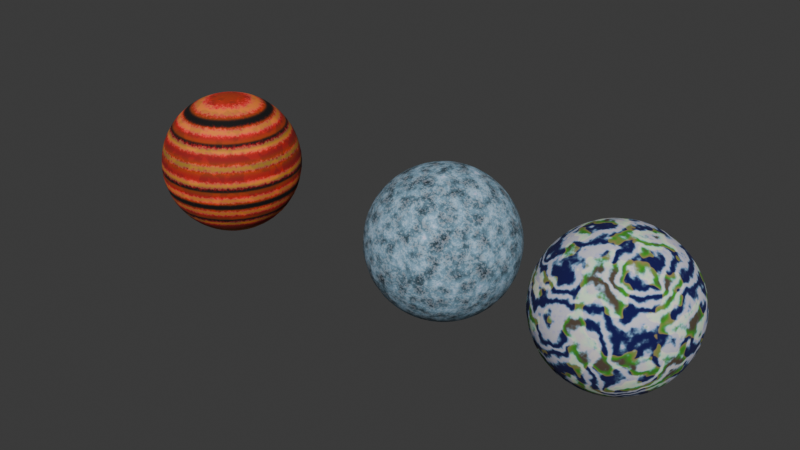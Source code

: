 # Source: planet.blend  (saved by Blender 5.2.44; exported with 4.5.12 LTS)
import bpy
from mathutils import Matrix  # noqa: F401  (used for matrix-valued properties, if any)

bpy.ops.wm.read_factory_settings(use_empty=True)
scene = bpy.context.scene
scene.name = 'Scene'

# ---- collections
col_collection = bpy.data.collections.new('Collection'); scene.collection.children.link(col_collection)

# ---- images (referenced by path relative to the original .blend; pixels are not part of the script)
import os
ASSET_DIR = os.environ.get("B2B_ASSET_DIR", "")  # directory of the original .blend (textures are referenced by path, not embedded)
HERE = os.path.dirname(os.path.abspath(__file__))  # packed textures are extracted next to this script under _unpacked/

def load_image(name, relpath, width, height, colorspace="sRGB"):
    """Load a texture the original file referenced (path relative to the .blend, or extracted next to this script)."""
    p = next((c for c in (os.path.join(HERE, relpath), os.path.join(ASSET_DIR, relpath)) if relpath and os.path.exists(c)), "")
    if p:
        img = bpy.data.images.load(p, check_existing=True)
        img.name = name
    else:  # same state as the original file: an image datablock whose file is absent (Cycles renders it pink)
        img = bpy.data.images.new(name, width, height)
        img.source = "FILE"
        img.filepath = "//" + (relpath or name)
    img.colorspace_settings.name = colorspace
    return img
img_planet1 = load_image('Planet1', '_unpacked/Planet1.0d300ad7.png', 1024, 1024, 'sRGB')
img_planet2 = load_image('planet2', '_unpacked/planet2.81a70db2.png', 1024, 1024, 'sRGB')
img_planet3 = load_image('planet3', '_unpacked/planet3.04ac875f.png', 1024, 1024, 'sRGB')

# ---- materials (node trees are filled in below, after node groups)
mat_earth = bpy.data.materials.new('Earth')
mat_banded = bpy.data.materials.new('banded')
mat_wave = bpy.data.materials.new('wave')

# ---- material node trees
mat_earth.use_nodes = True; mat_earth.node_tree.nodes.clear()
_N = mat_earth.node_tree.nodes; _L = mat_earth.node_tree.links
n0 = _N.new('ShaderNodeBsdfPrincipled'); n0.name = 'Principled BSDF'; n0.location = (152, 100)
n0.inputs[2].default_value = 1.0
n0.inputs[10].default_value = 0.005
n1 = _N.new('ShaderNodeOutputMaterial'); n1.name = 'Material Output'; n1.location = (552, 100)
n2 = _N.new('ShaderNodeTexWave'); n2.name = 'Wave Texture'; n2.location = (-676, 255)
n2.width = 160
n2.bands_direction = 'Z'
n2.inputs[1].default_value = 2.5
n2.inputs[2].default_value = 28.6
n2.inputs[3].default_value = 6.5
n3 = _N.new('ShaderNodeTexCoord'); n3.name = 'Texture Coordinate'; n3.location = (-932, 157)
n4 = _N.new('ShaderNodeMix'); n4.name = 'Mix'; n4.location = (-115, 98)
n4.data_type = 'RGBA'
n4.clamp_factor = False
n4.inputs[0].default_value = 0.3019
n5 = _N.new('ShaderNodeTexNoise'); n5.name = 'Noise Texture'; n5.location = (-572, -159)
n5.width = 160
n5.inputs[2].default_value = 6.4
n6 = _N.new('ShaderNodeValToRGB'); n6.name = 'Color Ramp'; n6.location = (-367, -186)
while len(n6.color_ramp.elements) > 1: n6.color_ramp.elements.remove(n6.color_ramp.elements[-1])
n6.color_ramp.elements[0].position = 0.393; n6.color_ramp.elements[0].color = (0.2869, 0.2059, 0.1343, 1.0)
_e = n6.color_ramp.elements.new(0.4434); _e.color = (0.1122, 1.0, 0.03393, 1.0)
_e = n6.color_ramp.elements.new(0.4877); _e.color = (1.0, 0.7687, 0.2758, 1.0)
_e = n6.color_ramp.elements.new(0.4918); _e.color = (0.004961, 0.006269, 0.2716, 1.0)
n7 = _N.new('ShaderNodeVectorRotate'); n7.name = 'Vector Rotate'; n7.location = (-752, -135)
n7.inputs[2].default_value = (1.0, 1.0, 0.0)
n7.inputs[3].default_value = 3.189
n8 = _N.new('ShaderNodeValToRGB'); n8.name = 'Color Ramp.001'; n8.location = (-425, 156)
n8.color_ramp.interpolation = 'B_SPLINE'
while len(n8.color_ramp.elements) > 1: n8.color_ramp.elements.remove(n8.color_ramp.elements[-1])
n8.color_ramp.elements[0].position = 0.0; n8.color_ramp.elements[0].color = (0.9959, 1.0, 0.9298, 1.0)
_e = n8.color_ramp.elements.new(0.2593); _e.color = (0.7591, 0.6975, 1.0, 1.0)
_e = n8.color_ramp.elements.new(0.3066); _e.color = (0.4022, 0.7544, 1.0, 1.0)
_e = n8.color_ramp.elements.new(0.6132); _e.color = (0.0, 0.0, 0.0, 1.0)
n9 = _N.new('ShaderNodeTexImage'); n9.name = 'Image Texture'; n9.location = (-105, -239)
n9.image = img_planet1
_L.new(n0.outputs[0], n1.inputs[0])
_L.new(n3.outputs[0], n2.inputs[0])
_L.new(n8.outputs[0], n4.inputs[6])
_L.new(n5.outputs[1], n6.inputs[0])
_L.new(n6.outputs[0], n4.inputs[7])
_L.new(n7.outputs[0], n5.inputs[0])
_L.new(n3.outputs[0], n7.inputs[0])
_L.new(n2.outputs[0], n8.inputs[0])
_L.new(n9.outputs[0], n0.inputs[0])
n1.is_active_output = True
mat_banded.use_nodes = True; mat_banded.node_tree.nodes.clear()
_N = mat_banded.node_tree.nodes; _L = mat_banded.node_tree.links
n0 = _N.new('ShaderNodeBsdfPrincipled'); n0.name = 'Principled BSDF'; n0.location = (152, 100)
n0.inputs[2].default_value = 0.9511
n0.inputs[10].default_value = 0.005
n1 = _N.new('ShaderNodeOutputMaterial'); n1.name = 'Material Output'; n1.location = (552, 100)
n2 = _N.new('ShaderNodeTexWave'); n2.name = 'Wave Texture'; n2.location = (-676, 255)
n2.width = 160
n2.bands_direction = 'Z'
n2.inputs[1].default_value = 2.5
n2.inputs[2].default_value = 28.6
n2.inputs[3].default_value = 6.5
n2.inputs[5].default_value = 0.8948
n3 = _N.new('ShaderNodeTexCoord'); n3.name = 'Texture Coordinate'; n3.location = (-932, 157)
n4 = _N.new('ShaderNodeMix'); n4.name = 'Mix'; n4.location = (-115, 98)
n4.data_type = 'RGBA'
n4.clamp_factor = False
n4.inputs[0].default_value = 0.7736
n5 = _N.new('ShaderNodeTexNoise'); n5.name = 'Noise Texture'; n5.location = (-752, -142)
n5.width = 160
n5.inputs[2].default_value = 12.4
n5.inputs[3].default_value = 2.6
n5.inputs[4].default_value = 0.6133
n6 = _N.new('ShaderNodeVectorRotate'); n6.name = 'Vector Rotate'; n6.location = (-939, -144)
n6.inputs[2].default_value = (1.0, 1.0, 0.0)
n6.inputs[3].default_value = 3.189
n7 = _N.new('ShaderNodeValToRGB'); n7.name = 'Color Ramp.001'; n7.location = (-425, 156)
n7.color_ramp.interpolation = 'B_SPLINE'
while len(n7.color_ramp.elements) > 1: n7.color_ramp.elements.remove(n7.color_ramp.elements[-1])
n7.color_ramp.elements[0].position = 0.0; n7.color_ramp.elements[0].color = (0.9959, 1.0, 0.9298, 1.0)
_e = n7.color_ramp.elements.new(0.2593); _e.color = (0.7591, 0.6975, 1.0, 1.0)
_e = n7.color_ramp.elements.new(0.3066); _e.color = (0.4022, 0.7544, 1.0, 1.0)
_e = n7.color_ramp.elements.new(0.6132); _e.color = (0.0, 0.0, 0.0, 1.0)
n8 = _N.new('ShaderNodeTexImage'); n8.name = 'Image Texture'; n8.location = (-172, -229)
n8.image = img_planet2
n9 = _N.new('ShaderNodeValToRGB'); n9.name = 'Color Ramp.002'; n9.location = (-474, -154)
n9.color_ramp.interpolation = 'B_SPLINE'
while len(n9.color_ramp.elements) > 1: n9.color_ramp.elements.remove(n9.color_ramp.elements[-1])
n9.color_ramp.elements[0].position = 0.0; n9.color_ramp.elements[0].color = (0.9959, 1.0, 0.9298, 1.0)
_e = n9.color_ramp.elements.new(0.2593); _e.color = (0.7591, 0.6975, 1.0, 1.0)
_e = n9.color_ramp.elements.new(0.3066); _e.color = (0.4022, 0.7544, 1.0, 1.0)
_e = n9.color_ramp.elements.new(0.6132); _e.color = (0.0, 0.0, 0.0, 1.0)
_L.new(n0.outputs[0], n1.inputs[0])
_L.new(n3.outputs[0], n2.inputs[0])
_L.new(n7.outputs[0], n4.inputs[6])
_L.new(n6.outputs[0], n5.inputs[0])
_L.new(n3.outputs[0], n6.inputs[0])
_L.new(n2.outputs[0], n7.inputs[0])
_L.new(n5.outputs[0], n9.inputs[0])
_L.new(n9.outputs[0], n4.inputs[7])
_L.new(n8.outputs[0], n0.inputs[0])
n1.is_active_output = True
mat_wave.use_nodes = True; mat_wave.node_tree.nodes.clear()
_N = mat_wave.node_tree.nodes; _L = mat_wave.node_tree.links
n0 = _N.new('ShaderNodeBsdfPrincipled'); n0.name = 'Principled BSDF'; n0.location = (134, 100)
n0.inputs[2].default_value = 0.8723
n0.inputs[10].default_value = 0.005
n1 = _N.new('ShaderNodeOutputMaterial'); n1.name = 'Material Output'; n1.location = (552, 100)
n2 = _N.new('ShaderNodeTexWave'); n2.name = 'Wave Texture'; n2.location = (-676, 255)
n2.width = 160
n2.bands_direction = 'Z'
n2.inputs[1].default_value = 2.5
n2.inputs[3].default_value = 6.5
n2.inputs[5].default_value = 0.0
n3 = _N.new('ShaderNodeTexCoord'); n3.name = 'Texture Coordinate'; n3.location = (-932, 157)
n4 = _N.new('ShaderNodeMix'); n4.name = 'Mix'; n4.location = (-115, 98)
n4.data_type = 'RGBA'
n4.inputs[0].default_value = 0.5434
n5 = _N.new('ShaderNodeValToRGB'); n5.name = 'Color Ramp.001'; n5.location = (-425, 156)
n5.color_ramp.interpolation = 'B_SPLINE'
while len(n5.color_ramp.elements) > 1: n5.color_ramp.elements.remove(n5.color_ramp.elements[-1])
n5.color_ramp.elements[0].position = 0.0; n5.color_ramp.elements[0].color = (0.0, 0.0, 0.0, 1.0)
_e = n5.color_ramp.elements.new(0.1523); _e.color = (0.001082, 0.0005508, 0.0005124, 1.0)
_e = n5.color_ramp.elements.new(0.3066); _e.color = (1.0, 0.1857, 0.0, 1.0)
_e = n5.color_ramp.elements.new(1.0); _e.color = (1.0, 0.0, 0.03245, 1.0)
n6 = _N.new('ShaderNodeTexImage'); n6.name = 'Image Texture'; n6.location = (88, -491)
n6.image = img_planet3
n7 = _N.new('ShaderNodeValToRGB'); n7.name = 'Color Ramp.002'; n7.location = (-505, -158)
n7.color_ramp.interpolation = 'B_SPLINE'
while len(n7.color_ramp.elements) > 1: n7.color_ramp.elements.remove(n7.color_ramp.elements[-1])
n7.color_ramp.elements[0].position = 0.0; n7.color_ramp.elements[0].color = (1.0, 0.6231, 0.01193, 1.0)
_e = n7.color_ramp.elements.new(0.2593); _e.color = (1.0, 0.07777, 0.2224, 1.0)
_e = n7.color_ramp.elements.new(0.3066); _e.color = (1.0, 0.001519, 0.0, 1.0)
_e = n7.color_ramp.elements.new(0.6132); _e.color = (0.0, 0.0, 0.0, 1.0)
n8 = _N.new('ShaderNodeTexWave'); n8.name = 'Wave Texture.001'; n8.location = (-734, -129)
n8.width = 160
n8.bands_direction = 'Z'
n8.inputs[1].default_value = 3.1
n8.inputs[2].default_value = 2.4
n8.inputs[3].default_value = 6.5
n8.inputs[4].default_value = 17.2
n8.inputs[5].default_value = 0.7751
n8.inputs[6].default_value = 4.9
n9 = _N.new('ShaderNodeTexWave'); n9.name = 'Wave Texture.002'; n9.location = (-881, -491)
n9.width = 160
n9.bands_direction = 'Z'
n9.inputs[1].default_value = 1.75
n9.inputs[2].default_value = 8.4
n9.inputs[3].default_value = 4.2
n9.inputs[4].default_value = 3.5
n9.inputs[6].default_value = 0.48
n10 = _N.new('ShaderNodeValToRGB'); n10.name = 'Color Ramp'; n10.location = (-531, -450)
n10.color_ramp.interpolation = 'EASE'
while len(n10.color_ramp.elements) > 1: n10.color_ramp.elements.remove(n10.color_ramp.elements[-1])
n10.color_ramp.elements[0].position = 0.4815; n10.color_ramp.elements[0].color = (0.0, 0.0, 0.0, 1.0)
_e = n10.color_ramp.elements.new(0.9177); _e.color = (1.0, 0.2402, 0.04939, 1.0)
n11 = _N.new('ShaderNodeMix'); n11.name = 'Mix.001'; n11.location = (-97, -324)
n11.data_type = 'RGBA'
n11.blend_type = 'MULTIPLY'
n11.inputs[0].default_value = 0.2943
_L.new(n0.outputs[0], n1.inputs[0])
_L.new(n3.outputs[0], n2.inputs[0])
_L.new(n5.outputs[0], n4.inputs[6])
_L.new(n2.outputs[0], n5.inputs[0])
_L.new(n7.outputs[0], n4.inputs[7])
_L.new(n8.outputs[0], n7.inputs[0])
_L.new(n3.outputs[0], n8.inputs[0])
_L.new(n9.outputs[0], n10.inputs[0])
_L.new(n4.outputs[2], n11.inputs[6])
_L.new(n10.outputs[0], n11.inputs[7])
_L.new(n3.outputs[0], n9.inputs[0])
_L.new(n6.outputs[0], n0.inputs[0])
n1.is_active_output = True

# ---- world
world_world = bpy.data.worlds.new('World'); scene.world = world_world
world_world.use_nodes = True; world_world.node_tree.nodes.clear()
_N = world_world.node_tree.nodes; _L = world_world.node_tree.links
n0 = _N.new('ShaderNodeOutputWorld'); n0.name = 'World Output'; n0.location = (300, 300)
n1 = _N.new('ShaderNodeBackground'); n1.name = 'Background'; n1.location = (10, 300)
n1.inputs[0].default_value = (0.05088, 0.05088, 0.05088, 1.0)
_L.new(n1.outputs[0], n0.inputs[0])
n0.is_active_output = True
world_world.color = (0.05088, 0.05088, 0.05088)
world_world.sun_shadow_jitter_overblur = 0.0

# ---- meshes
me_sphere = bpy.data.meshes.new('Sphere')
me_sphere.from_pydata([(-1.604e-08, 2.386e-08, -0.9924), (0.0, 0.4339, 0.901), (0.0, 0.7818, 0.6235), (0.0, 0.9749, 0.2225), (0.0, 0.9749, -0.2225), (0.0, 0.7818, -0.6235), (0.0, 0.4339, -0.901), (8.585e-09, -8.963e-09, 0.9924), (0.3068, 0.3068, 0.901), (0.5528, 0.5528, 0.6235), (0.6894, 0.6894, 0.2225), (0.6894, 0.6894, -0.2225), (0.5528, 0.5528, -0.6235), (0.3068, 0.3068, -0.901), (0.4339, 0.0, 0.901), (0.7818, 0.0, 0.6235), (0.9749, 0.0, 0.2225), (0.9749, 0.0, -0.2225), (0.7818, 0.0, -0.6235), (0.4339, 0.0, -0.901), (0.3068, -0.3068, 0.901), (0.5528, -0.5528, 0.6235), (0.6894, -0.6894, 0.2225), (0.6894, -0.6894, -0.2225), (0.5528, -0.5528, -0.6235), (0.3068, -0.3068, -0.901), (0.0, -0.4339, 0.901), (0.0, -0.7818, 0.6235), (0.0, -0.9749, 0.2225), (0.0, -0.9749, -0.2225), (0.0, -0.7818, -0.6235), (0.0, -0.4339, -0.901), (-0.3068, -0.3068, 0.901), (-0.5528, -0.5528, 0.6235), (-0.6894, -0.6894, 0.2225), (-0.6894, -0.6894, -0.2225), (-0.5528, -0.5528, -0.6235), (-0.3068, -0.3068, -0.901), (-0.4339, 0.0, 0.901), (-0.7818, 0.0, 0.6235), (-0.9749, 0.0, 0.2225), (-0.9749, 0.0, -0.2225), (-0.7818, 0.0, -0.6235), (-0.4339, 0.0, -0.901), (-0.3068, 0.3068, 0.901), (-0.5528, 0.5528, 0.6235), (-0.6894, 0.6894, 0.2225), (-0.6894, 0.6894, -0.2225), (-0.5528, 0.5528, -0.6235), (-0.3068, 0.3068, -0.901)], [], [(6, 5, 12, 13), (4, 3, 10, 11), (2, 1, 8, 9), (5, 4, 11, 12), (3, 2, 9, 10), (10, 9, 15, 16), (13, 12, 18, 19), (11, 10, 16, 17), (9, 8, 14, 15), (12, 11, 17, 18), (19, 18, 24, 25), (17, 16, 22, 23), (15, 14, 20, 21), (18, 17, 23, 24), (16, 15, 21, 22), (25, 24, 30, 31), (23, 22, 28, 29), (21, 20, 26, 27), (24, 23, 29, 30), (22, 21, 27, 28), (27, 26, 32, 33), (19, 25, 31, 0), (30, 29, 35, 36), (28, 27, 33, 34), (13, 19, 0, 6), (31, 30, 36, 37), (29, 28, 34, 35), (0, 31, 37, 43), (36, 35, 41, 42), (34, 33, 39, 40), (6, 0, 43, 49), (37, 36, 42, 43), (35, 34, 40, 41), (33, 32, 38, 39), (42, 41, 47, 48), (40, 39, 45, 46), (44, 38, 32, 7), (43, 42, 48, 49), (41, 40, 46, 47), (39, 38, 44, 45), (1, 44, 7, 8), (7, 32, 26, 20), (49, 48, 5, 6), (47, 46, 3, 4), (45, 44, 1, 2), (8, 7, 20, 14), (48, 47, 4, 5), (46, 45, 2, 3)])
me_sphere.polygons.foreach_set('use_smooth', [True] * 48)
_uv = me_sphere.uv_layers.new(name='UVMap')
_uv.uv.foreach_set('vector', [0.1571, 0.02277, 0.269, 0.006576, 0.238, 0.1014, 0.1613, 0.07816, 0.3691, 0.03797, 0.4462, 0.1055, 0.3578, 0.1963, 0.3031, 0.1432, 0.4901, 0.1976, 0.5001, 0.295, 0.4388, 0.3306, 0.4017, 0.2596, 0.269, 0.006576, 0.3691, 0.03797, 0.3031, 0.1432, 0.238, 0.1014, 0.4462, 0.1055, 0.4901, 0.1976, 0.4017, 0.2596, 0.3578, 0.1963, 0.3578, 0.1963, 0.4017, 0.2596, 0.3238, 0.3339, 0.274, 0.2814, 0.1613, 0.07816, 0.238, 0.1014, 0.1779, 0.1796, 0.129, 0.128, 0.3031, 0.1432, 0.3578, 0.1963, 0.274, 0.2814, 0.2257, 0.2295, 0.4017, 0.2596, 0.4388, 0.3306, 0.3729, 0.39, 0.3238, 0.3339, 0.238, 0.1014, 0.3031, 0.1432, 0.2257, 0.2295, 0.1779, 0.1796, 0.129, 0.128, 0.1779, 0.1796, 0.09642, 0.2359, 0.07864, 0.1594, 0.2257, 0.2295, 0.274, 0.2814, 0.1846, 0.3618, 0.1343, 0.3032, 0.3238, 0.3339, 0.3729, 0.39, 0.3111, 0.4457, 0.2458, 0.4072, 0.1779, 0.1796, 0.2257, 0.2295, 0.1343, 0.3032, 0.09642, 0.2359, 0.274, 0.2814, 0.3238, 0.3339, 0.2458, 0.4072, 0.1846, 0.3618, 0.07864, 0.1594, 0.09642, 0.2359, 0.0001005, 0.2707, 0.01869, 0.1548, 0.1343, 0.3032, 0.1846, 0.3618, 0.09556, 0.4455, 0.03064, 0.3713, 0.2458, 0.4072, 0.3111, 0.4457, 0.2762, 0.5064, 0.182, 0.493, 0.09642, 0.2359, 0.1343, 0.3032, 0.03064, 0.3713, 0.0001005, 0.2707, 0.1846, 0.3618, 0.2458, 0.4072, 0.182, 0.493, 0.09556, 0.4455, 0.9999, 0.2317, 0.9824, 0.3488, 0.9228, 0.3445, 0.9036, 0.268, 0.129, 0.128, 0.07864, 0.1594, 0.01869, 0.1548, 0.07879, 0.07807, 0.8151, 0.01188, 0.9017, 0.05463, 0.8154, 0.1444, 0.7534, 0.09556, 0.9682, 0.1299, 0.9999, 0.2317, 0.9036, 0.268, 0.8661, 0.2013, 0.1613, 0.07816, 0.129, 0.128, 0.07879, 0.07807, 0.1571, 0.02277, 0.7246, 0.0001005, 0.8151, 0.01188, 0.7534, 0.09556, 0.6867, 0.05481, 0.9017, 0.05463, 0.9682, 0.1299, 0.8661, 0.2013, 0.8154, 0.1444, 0.07879, 0.07807, 0.01869, 0.1548, 0.0001005, 0.08551, 0.02659, 0.02341, 0.7534, 0.09556, 0.8154, 0.1444, 0.7263, 0.2222, 0.6776, 0.1717, 0.8661, 0.2013, 0.9036, 0.268, 0.8229, 0.3246, 0.7746, 0.2742, 0.1571, 0.02277, 0.07879, 0.07807, 0.02659, 0.02341, 0.08979, 0.0001005, 0.6867, 0.05481, 0.7534, 0.09556, 0.6776, 0.1717, 0.6231, 0.1143, 0.8154, 0.1444, 0.8661, 0.2013, 0.7746, 0.2742, 0.7263, 0.2222, 0.9036, 0.268, 0.9228, 0.3445, 0.871, 0.3748, 0.8229, 0.3246, 0.6776, 0.1717, 0.7263, 0.2222, 0.6426, 0.3083, 0.5979, 0.2444, 0.7746, 0.2742, 0.8229, 0.3246, 0.7635, 0.402, 0.6971, 0.3631, 0.8389, 0.4234, 0.871, 0.3748, 0.9228, 0.3445, 0.9208, 0.4259, 0.6231, 0.1143, 0.6776, 0.1717, 0.5979, 0.2444, 0.5629, 0.1766, 0.7263, 0.2222, 0.7746, 0.2742, 0.6971, 0.3631, 0.6426, 0.3083, 0.8229, 0.3246, 0.871, 0.3748, 0.8389, 0.4234, 0.7635, 0.402, 0.8415, 0.4832, 0.8389, 0.4234, 0.9208, 0.4259, 0.91, 0.5044, 0.9208, 0.4259, 0.9228, 0.3445, 0.9824, 0.3488, 0.9999, 0.4186, 0.5629, 0.1766, 0.5979, 0.2444, 0.51, 0.306, 0.5003, 0.2101, 0.6426, 0.3083, 0.6971, 0.3631, 0.6291, 0.4623, 0.5531, 0.3965, 0.7635, 0.402, 0.8389, 0.4234, 0.8415, 0.4832, 0.7268, 0.4971, 0.91, 0.5044, 0.9208, 0.4259, 0.9999, 0.4186, 0.9732, 0.4807, 0.5979, 0.2444, 0.6426, 0.3083, 0.5531, 0.3965, 0.51, 0.306, 0.6971, 0.3631, 0.7635, 0.402, 0.7268, 0.4971, 0.6291, 0.4623])
me_sphere.materials.append(mat_earth)
me_sphere.update()
me_sphere_001 = bpy.data.meshes.new('Sphere.001')
me_sphere_001.from_pydata([(-1.604e-08, 2.386e-08, -0.9924), (0.0, 0.4339, 0.901), (0.0, 0.7818, 0.6235), (0.0, 0.9749, 0.2225), (0.0, 0.9749, -0.2225), (0.0, 0.7818, -0.6235), (0.0, 0.4339, -0.901), (8.585e-09, -8.963e-09, 0.9924), (0.3068, 0.3068, 0.901), (0.5528, 0.5528, 0.6235), (0.6894, 0.6894, 0.2225), (0.6894, 0.6894, -0.2225), (0.5528, 0.5528, -0.6235), (0.3068, 0.3068, -0.901), (0.4339, 0.0, 0.901), (0.7818, 0.0, 0.6235), (0.9749, 0.0, 0.2225), (0.9749, 0.0, -0.2225), (0.7818, 0.0, -0.6235), (0.4339, 0.0, -0.901), (0.3068, -0.3068, 0.901), (0.5528, -0.5528, 0.6235), (0.6894, -0.6894, 0.2225), (0.6894, -0.6894, -0.2225), (0.5528, -0.5528, -0.6235), (0.3068, -0.3068, -0.901), (0.0, -0.4339, 0.901), (0.0, -0.7818, 0.6235), (0.0, -0.9749, 0.2225), (0.0, -0.9749, -0.2225), (0.0, -0.7818, -0.6235), (0.0, -0.4339, -0.901), (-0.3068, -0.3068, 0.901), (-0.5528, -0.5528, 0.6235), (-0.6894, -0.6894, 0.2225), (-0.6894, -0.6894, -0.2225), (-0.5528, -0.5528, -0.6235), (-0.3068, -0.3068, -0.901), (-0.4339, 0.0, 0.901), (-0.7818, 0.0, 0.6235), (-0.9749, 0.0, 0.2225), (-0.9749, 0.0, -0.2225), (-0.7818, 0.0, -0.6235), (-0.4339, 0.0, -0.901), (-0.3068, 0.3068, 0.901), (-0.5528, 0.5528, 0.6235), (-0.6894, 0.6894, 0.2225), (-0.6894, 0.6894, -0.2225), (-0.5528, 0.5528, -0.6235), (-0.3068, 0.3068, -0.901)], [], [(6, 5, 12, 13), (4, 3, 10, 11), (2, 1, 8, 9), (5, 4, 11, 12), (3, 2, 9, 10), (10, 9, 15, 16), (13, 12, 18, 19), (11, 10, 16, 17), (9, 8, 14, 15), (12, 11, 17, 18), (19, 18, 24, 25), (17, 16, 22, 23), (15, 14, 20, 21), (18, 17, 23, 24), (16, 15, 21, 22), (25, 24, 30, 31), (23, 22, 28, 29), (21, 20, 26, 27), (24, 23, 29, 30), (22, 21, 27, 28), (27, 26, 32, 33), (19, 25, 31, 0), (30, 29, 35, 36), (28, 27, 33, 34), (13, 19, 0, 6), (31, 30, 36, 37), (29, 28, 34, 35), (0, 31, 37, 43), (36, 35, 41, 42), (34, 33, 39, 40), (6, 0, 43, 49), (37, 36, 42, 43), (35, 34, 40, 41), (33, 32, 38, 39), (42, 41, 47, 48), (40, 39, 45, 46), (44, 38, 32, 7), (43, 42, 48, 49), (41, 40, 46, 47), (39, 38, 44, 45), (1, 44, 7, 8), (7, 32, 26, 20), (49, 48, 5, 6), (47, 46, 3, 4), (45, 44, 1, 2), (8, 7, 20, 14), (48, 47, 4, 5), (46, 45, 2, 3)])
me_sphere_001.polygons.foreach_set('use_smooth', [True] * 48)
_uv = me_sphere_001.uv_layers.new(name='UVMap')
_uv.uv.foreach_set('vector', [0.1571, 0.02277, 0.269, 0.006576, 0.238, 0.1014, 0.1613, 0.07816, 0.3691, 0.03797, 0.4462, 0.1055, 0.3578, 0.1963, 0.3031, 0.1432, 0.4901, 0.1976, 0.5001, 0.295, 0.4388, 0.3306, 0.4017, 0.2596, 0.269, 0.006576, 0.3691, 0.03797, 0.3031, 0.1432, 0.238, 0.1014, 0.4462, 0.1055, 0.4901, 0.1976, 0.4017, 0.2596, 0.3578, 0.1963, 0.3578, 0.1963, 0.4017, 0.2596, 0.3238, 0.3339, 0.274, 0.2814, 0.1613, 0.07816, 0.238, 0.1014, 0.1779, 0.1796, 0.129, 0.128, 0.3031, 0.1432, 0.3578, 0.1963, 0.274, 0.2814, 0.2257, 0.2295, 0.4017, 0.2596, 0.4388, 0.3306, 0.3729, 0.39, 0.3238, 0.3339, 0.238, 0.1014, 0.3031, 0.1432, 0.2257, 0.2295, 0.1779, 0.1796, 0.129, 0.128, 0.1779, 0.1796, 0.09642, 0.2359, 0.07864, 0.1594, 0.2257, 0.2295, 0.274, 0.2814, 0.1846, 0.3618, 0.1343, 0.3032, 0.3238, 0.3339, 0.3729, 0.39, 0.3111, 0.4457, 0.2458, 0.4072, 0.1779, 0.1796, 0.2257, 0.2295, 0.1343, 0.3032, 0.09642, 0.2359, 0.274, 0.2814, 0.3238, 0.3339, 0.2458, 0.4072, 0.1846, 0.3618, 0.07864, 0.1594, 0.09642, 0.2359, 0.0001005, 0.2707, 0.01869, 0.1548, 0.1343, 0.3032, 0.1846, 0.3618, 0.09556, 0.4455, 0.03064, 0.3713, 0.2458, 0.4072, 0.3111, 0.4457, 0.2762, 0.5064, 0.182, 0.493, 0.09642, 0.2359, 0.1343, 0.3032, 0.03064, 0.3713, 0.0001005, 0.2707, 0.1846, 0.3618, 0.2458, 0.4072, 0.182, 0.493, 0.09556, 0.4455, 0.9999, 0.2317, 0.9824, 0.3488, 0.9228, 0.3445, 0.9036, 0.268, 0.129, 0.128, 0.07864, 0.1594, 0.01869, 0.1548, 0.07879, 0.07807, 0.8151, 0.01188, 0.9017, 0.05463, 0.8154, 0.1444, 0.7534, 0.09556, 0.9682, 0.1299, 0.9999, 0.2317, 0.9036, 0.268, 0.8661, 0.2013, 0.1613, 0.07816, 0.129, 0.128, 0.07879, 0.07807, 0.1571, 0.02277, 0.7246, 0.0001005, 0.8151, 0.01188, 0.7534, 0.09556, 0.6867, 0.05481, 0.9017, 0.05463, 0.9682, 0.1299, 0.8661, 0.2013, 0.8154, 0.1444, 0.07879, 0.07807, 0.01869, 0.1548, 0.0001005, 0.08551, 0.02659, 0.02341, 0.7534, 0.09556, 0.8154, 0.1444, 0.7263, 0.2222, 0.6776, 0.1717, 0.8661, 0.2013, 0.9036, 0.268, 0.8229, 0.3246, 0.7746, 0.2742, 0.1571, 0.02277, 0.07879, 0.07807, 0.02659, 0.02341, 0.08979, 0.0001005, 0.6867, 0.05481, 0.7534, 0.09556, 0.6776, 0.1717, 0.6231, 0.1143, 0.8154, 0.1444, 0.8661, 0.2013, 0.7746, 0.2742, 0.7263, 0.2222, 0.9036, 0.268, 0.9228, 0.3445, 0.871, 0.3748, 0.8229, 0.3246, 0.6776, 0.1717, 0.7263, 0.2222, 0.6426, 0.3083, 0.5979, 0.2444, 0.7746, 0.2742, 0.8229, 0.3246, 0.7635, 0.402, 0.6971, 0.3631, 0.8389, 0.4234, 0.871, 0.3748, 0.9228, 0.3445, 0.9208, 0.4259, 0.6231, 0.1143, 0.6776, 0.1717, 0.5979, 0.2444, 0.5629, 0.1766, 0.7263, 0.2222, 0.7746, 0.2742, 0.6971, 0.3631, 0.6426, 0.3083, 0.8229, 0.3246, 0.871, 0.3748, 0.8389, 0.4234, 0.7635, 0.402, 0.8415, 0.4832, 0.8389, 0.4234, 0.9208, 0.4259, 0.91, 0.5044, 0.9208, 0.4259, 0.9228, 0.3445, 0.9824, 0.3488, 0.9999, 0.4186, 0.5629, 0.1766, 0.5979, 0.2444, 0.51, 0.306, 0.5003, 0.2101, 0.6426, 0.3083, 0.6971, 0.3631, 0.6291, 0.4623, 0.5531, 0.3965, 0.7635, 0.402, 0.8389, 0.4234, 0.8415, 0.4832, 0.7268, 0.4971, 0.91, 0.5044, 0.9208, 0.4259, 0.9999, 0.4186, 0.9732, 0.4807, 0.5979, 0.2444, 0.6426, 0.3083, 0.5531, 0.3965, 0.51, 0.306, 0.6971, 0.3631, 0.7635, 0.402, 0.7268, 0.4971, 0.6291, 0.4623])
me_sphere_001.materials.append(mat_banded)
me_sphere_001.update()
me_sphere_002 = bpy.data.meshes.new('Sphere.002')
me_sphere_002.from_pydata([(-1.604e-08, 2.386e-08, -0.9924), (0.0, 0.4339, 0.901), (0.0, 0.7818, 0.6235), (0.0, 0.9749, 0.2225), (0.0, 0.9749, -0.2225), (0.0, 0.7818, -0.6235), (0.0, 0.4339, -0.901), (8.585e-09, -8.963e-09, 0.9924), (0.3068, 0.3068, 0.901), (0.5528, 0.5528, 0.6235), (0.6894, 0.6894, 0.2225), (0.6894, 0.6894, -0.2225), (0.5528, 0.5528, -0.6235), (0.3068, 0.3068, -0.901), (0.4339, 0.0, 0.901), (0.7818, 0.0, 0.6235), (0.9749, 0.0, 0.2225), (0.9749, 0.0, -0.2225), (0.7818, 0.0, -0.6235), (0.4339, 0.0, -0.901), (0.3068, -0.3068, 0.901), (0.5528, -0.5528, 0.6235), (0.6894, -0.6894, 0.2225), (0.6894, -0.6894, -0.2225), (0.5528, -0.5528, -0.6235), (0.3068, -0.3068, -0.901), (0.0, -0.4339, 0.901), (0.0, -0.7818, 0.6235), (0.0, -0.9749, 0.2225), (0.0, -0.9749, -0.2225), (0.0, -0.7818, -0.6235), (0.0, -0.4339, -0.901), (-0.3068, -0.3068, 0.901), (-0.5528, -0.5528, 0.6235), (-0.6894, -0.6894, 0.2225), (-0.6894, -0.6894, -0.2225), (-0.5528, -0.5528, -0.6235), (-0.3068, -0.3068, -0.901), (-0.4339, 0.0, 0.901), (-0.7818, 0.0, 0.6235), (-0.9749, 0.0, 0.2225), (-0.9749, 0.0, -0.2225), (-0.7818, 0.0, -0.6235), (-0.4339, 0.0, -0.901), (-0.3068, 0.3068, 0.901), (-0.5528, 0.5528, 0.6235), (-0.6894, 0.6894, 0.2225), (-0.6894, 0.6894, -0.2225), (-0.5528, 0.5528, -0.6235), (-0.3068, 0.3068, -0.901)], [], [(6, 5, 12, 13), (4, 3, 10, 11), (2, 1, 8, 9), (5, 4, 11, 12), (3, 2, 9, 10), (10, 9, 15, 16), (13, 12, 18, 19), (11, 10, 16, 17), (9, 8, 14, 15), (12, 11, 17, 18), (19, 18, 24, 25), (17, 16, 22, 23), (15, 14, 20, 21), (18, 17, 23, 24), (16, 15, 21, 22), (25, 24, 30, 31), (23, 22, 28, 29), (21, 20, 26, 27), (24, 23, 29, 30), (22, 21, 27, 28), (27, 26, 32, 33), (19, 25, 31, 0), (30, 29, 35, 36), (28, 27, 33, 34), (13, 19, 0, 6), (31, 30, 36, 37), (29, 28, 34, 35), (0, 31, 37, 43), (36, 35, 41, 42), (34, 33, 39, 40), (6, 0, 43, 49), (37, 36, 42, 43), (35, 34, 40, 41), (33, 32, 38, 39), (42, 41, 47, 48), (40, 39, 45, 46), (44, 38, 32, 7), (43, 42, 48, 49), (41, 40, 46, 47), (39, 38, 44, 45), (1, 44, 7, 8), (7, 32, 26, 20), (49, 48, 5, 6), (47, 46, 3, 4), (45, 44, 1, 2), (8, 7, 20, 14), (48, 47, 4, 5), (46, 45, 2, 3)])
me_sphere_002.polygons.foreach_set('use_smooth', [True] * 48)
_uv = me_sphere_002.uv_layers.new(name='UVMap')
_uv.uv.foreach_set('vector', [0.1571, 0.02277, 0.269, 0.006576, 0.238, 0.1014, 0.1613, 0.07816, 0.3691, 0.03797, 0.4462, 0.1055, 0.3578, 0.1963, 0.3031, 0.1432, 0.4901, 0.1976, 0.5001, 0.295, 0.4388, 0.3306, 0.4017, 0.2596, 0.269, 0.006576, 0.3691, 0.03797, 0.3031, 0.1432, 0.238, 0.1014, 0.4462, 0.1055, 0.4901, 0.1976, 0.4017, 0.2596, 0.3578, 0.1963, 0.3578, 0.1963, 0.4017, 0.2596, 0.3238, 0.3339, 0.274, 0.2814, 0.1613, 0.07816, 0.238, 0.1014, 0.1779, 0.1796, 0.129, 0.128, 0.3031, 0.1432, 0.3578, 0.1963, 0.274, 0.2814, 0.2257, 0.2295, 0.4017, 0.2596, 0.4388, 0.3306, 0.3729, 0.39, 0.3238, 0.3339, 0.238, 0.1014, 0.3031, 0.1432, 0.2257, 0.2295, 0.1779, 0.1796, 0.129, 0.128, 0.1779, 0.1796, 0.09642, 0.2359, 0.07864, 0.1594, 0.2257, 0.2295, 0.274, 0.2814, 0.1846, 0.3618, 0.1343, 0.3032, 0.3238, 0.3339, 0.3729, 0.39, 0.3111, 0.4457, 0.2458, 0.4072, 0.1779, 0.1796, 0.2257, 0.2295, 0.1343, 0.3032, 0.09642, 0.2359, 0.274, 0.2814, 0.3238, 0.3339, 0.2458, 0.4072, 0.1846, 0.3618, 0.07864, 0.1594, 0.09642, 0.2359, 0.0001005, 0.2707, 0.01869, 0.1548, 0.1343, 0.3032, 0.1846, 0.3618, 0.09556, 0.4455, 0.03064, 0.3713, 0.2458, 0.4072, 0.3111, 0.4457, 0.2762, 0.5064, 0.182, 0.493, 0.09642, 0.2359, 0.1343, 0.3032, 0.03064, 0.3713, 0.0001005, 0.2707, 0.1846, 0.3618, 0.2458, 0.4072, 0.182, 0.493, 0.09556, 0.4455, 0.9999, 0.2317, 0.9824, 0.3488, 0.9228, 0.3445, 0.9036, 0.268, 0.129, 0.128, 0.07864, 0.1594, 0.01869, 0.1548, 0.07879, 0.07807, 0.8151, 0.01188, 0.9017, 0.05463, 0.8154, 0.1444, 0.7534, 0.09556, 0.9682, 0.1299, 0.9999, 0.2317, 0.9036, 0.268, 0.8661, 0.2013, 0.1613, 0.07816, 0.129, 0.128, 0.07879, 0.07807, 0.1571, 0.02277, 0.7246, 0.0001005, 0.8151, 0.01188, 0.7534, 0.09556, 0.6867, 0.05481, 0.9017, 0.05463, 0.9682, 0.1299, 0.8661, 0.2013, 0.8154, 0.1444, 0.07879, 0.07807, 0.01869, 0.1548, 0.0001005, 0.08551, 0.02659, 0.02341, 0.7534, 0.09556, 0.8154, 0.1444, 0.7263, 0.2222, 0.6776, 0.1717, 0.8661, 0.2013, 0.9036, 0.268, 0.8229, 0.3246, 0.7746, 0.2742, 0.1571, 0.02277, 0.07879, 0.07807, 0.02659, 0.02341, 0.08979, 0.0001005, 0.6867, 0.05481, 0.7534, 0.09556, 0.6776, 0.1717, 0.6231, 0.1143, 0.8154, 0.1444, 0.8661, 0.2013, 0.7746, 0.2742, 0.7263, 0.2222, 0.9036, 0.268, 0.9228, 0.3445, 0.871, 0.3748, 0.8229, 0.3246, 0.6776, 0.1717, 0.7263, 0.2222, 0.6426, 0.3083, 0.5979, 0.2444, 0.7746, 0.2742, 0.8229, 0.3246, 0.7635, 0.402, 0.6971, 0.3631, 0.8389, 0.4234, 0.871, 0.3748, 0.9228, 0.3445, 0.9208, 0.4259, 0.6231, 0.1143, 0.6776, 0.1717, 0.5979, 0.2444, 0.5629, 0.1766, 0.7263, 0.2222, 0.7746, 0.2742, 0.6971, 0.3631, 0.6426, 0.3083, 0.8229, 0.3246, 0.871, 0.3748, 0.8389, 0.4234, 0.7635, 0.402, 0.8415, 0.4832, 0.8389, 0.4234, 0.9208, 0.4259, 0.91, 0.5044, 0.9208, 0.4259, 0.9228, 0.3445, 0.9824, 0.3488, 0.9999, 0.4186, 0.5629, 0.1766, 0.5979, 0.2444, 0.51, 0.306, 0.5003, 0.2101, 0.6426, 0.3083, 0.6971, 0.3631, 0.6291, 0.4623, 0.5531, 0.3965, 0.7635, 0.402, 0.8389, 0.4234, 0.8415, 0.4832, 0.7268, 0.4971, 0.91, 0.5044, 0.9208, 0.4259, 0.9999, 0.4186, 0.9732, 0.4807, 0.5979, 0.2444, 0.6426, 0.3083, 0.5531, 0.3965, 0.51, 0.306, 0.6971, 0.3631, 0.7635, 0.402, 0.7268, 0.4971, 0.6291, 0.4623])
me_sphere_002.materials.append(mat_wave)
me_sphere_002.update()

# ---- objects
ob_sphere = bpy.data.objects.new('Sphere', me_sphere)
ob_sphere_001 = bpy.data.objects.new('Sphere.001', me_sphere_001)
ob_sphere_002 = bpy.data.objects.new('Sphere.002', me_sphere_002)

# ---- transforms, parenting, visibility, modifiers, constraints
ob_sphere.location = (5.724, 0.0, 0.0)
_m = ob_sphere.modifiers.new('Subdivision', 'SUBSURF')
_m.levels = 2
_m = ob_sphere.modifiers.new('Cast', 'CAST')
_m.factor = 1.0
ob_sphere_001.location = (3.497, 0.0, 0.0)
_m = ob_sphere_001.modifiers.new('Subdivision', 'SUBSURF')
_m.levels = 2
_m = ob_sphere_001.modifiers.new('Cast', 'CAST')
_m.factor = 1.0
ob_sphere_002.location = (0.0, 0.0, 0.0)
_m = ob_sphere_002.modifiers.new('Subdivision', 'SUBSURF')
_m.levels = 2
_m = ob_sphere_002.modifiers.new('Cast', 'CAST')
_m.factor = 1.0

# ---- collection membership
col_collection.objects.link(ob_sphere)
col_collection.objects.link(ob_sphere_001)
col_collection.objects.link(ob_sphere_002)

# ---- scene / render settings (as saved in the file)
scene.frame_start = 1; scene.frame_end = 250; scene.frame_set(1)
scene.render.engine = 'CYCLES'
scene.render.bake_bias = 0.0
scene.render.bake_samples = 0
scene.cycles.bake_type = 'DIFFUSE'
scene.eevee.fast_gi_thickness_far = 0.0
bpy.context.view_layer.update()

# ---- added for rendering (the .blend has no active camera and no usable light): camera, sun
cam_auto = bpy.data.cameras.new('AutoCamera')
cam_auto.lens = 50.0
cam_auto.sensor_width = 36.0
cam_auto.clip_end = 1000.0
ob_auto_camera = bpy.data.objects.new('AutoCamera', cam_auto)
scene.collection.objects.link(ob_auto_camera)
ob_auto_camera.location = (10.2384, -8.85164, 5.90109)
ob_auto_camera.rotation_euler = (1.09748, -7.21219e-08, 0.694738)
scene.camera = ob_auto_camera
light_auto_sun = bpy.data.lights.new('AutoSun', 'SUN')
light_auto_sun.energy = 3.0
light_auto_sun.angle = 0.0523599
ob_auto_sun = bpy.data.objects.new('AutoSun', light_auto_sun)
scene.collection.objects.link(ob_auto_sun)
ob_auto_sun.rotation_euler = (0.872665, 0.174533, 0.523599)
bpy.context.view_layer.update()
